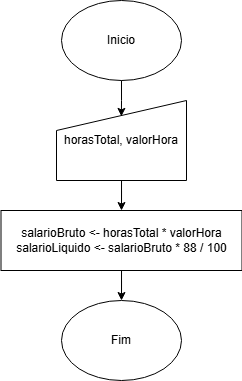

The diagram above was exported from draw.io. Its source (the exported page's mxGraphModel, read from the mxfile embedded in the PNG):
<mxGraphModel dx="957" dy="477" grid="1" gridSize="10" guides="1" tooltips="1" connect="1" arrows="1" fold="1" page="1" pageScale="1" pageWidth="827" pageHeight="1169" math="0" shadow="0">
  <root>
    <mxCell id="0" />
    <mxCell id="1" parent="0" />
    <mxCell id="pxIsx4kN5zdI5fQ9F0Ih-1" value="Inicio" style="ellipse;whiteSpace=wrap;html=1;" vertex="1" parent="1">
      <mxGeometry x="354" y="160" width="120" height="80" as="geometry" />
    </mxCell>
    <mxCell id="pxIsx4kN5zdI5fQ9F0Ih-6" style="edgeStyle=orthogonalEdgeStyle;rounded=0;orthogonalLoop=1;jettySize=auto;html=1;entryX=0.5;entryY=0;entryDx=0;entryDy=0;" edge="1" parent="1" source="pxIsx4kN5zdI5fQ9F0Ih-3" target="pxIsx4kN5zdI5fQ9F0Ih-5">
      <mxGeometry relative="1" as="geometry" />
    </mxCell>
    <mxCell id="pxIsx4kN5zdI5fQ9F0Ih-3" value="horasTotal, valorHora" style="shape=manualInput;whiteSpace=wrap;html=1;" vertex="1" parent="1">
      <mxGeometry x="349" y="260" width="130" height="80" as="geometry" />
    </mxCell>
    <mxCell id="pxIsx4kN5zdI5fQ9F0Ih-4" style="edgeStyle=orthogonalEdgeStyle;rounded=0;orthogonalLoop=1;jettySize=auto;html=1;entryX=0.499;entryY=0.198;entryDx=0;entryDy=0;entryPerimeter=0;" edge="1" parent="1" source="pxIsx4kN5zdI5fQ9F0Ih-1" target="pxIsx4kN5zdI5fQ9F0Ih-3">
      <mxGeometry relative="1" as="geometry" />
    </mxCell>
    <mxCell id="pxIsx4kN5zdI5fQ9F0Ih-9" style="edgeStyle=orthogonalEdgeStyle;rounded=0;orthogonalLoop=1;jettySize=auto;html=1;entryX=0.5;entryY=0;entryDx=0;entryDy=0;" edge="1" parent="1" source="pxIsx4kN5zdI5fQ9F0Ih-5" target="pxIsx4kN5zdI5fQ9F0Ih-8">
      <mxGeometry relative="1" as="geometry" />
    </mxCell>
    <mxCell id="pxIsx4kN5zdI5fQ9F0Ih-5" value="salarioBruto &amp;lt;- horasTotal * valorHora&lt;div&gt;salarioLiquido &amp;lt;- salarioBruto * 88 / 100&lt;/div&gt;" style="rounded=0;whiteSpace=wrap;html=1;" vertex="1" parent="1">
      <mxGeometry x="293.5" y="370" width="241" height="60" as="geometry" />
    </mxCell>
    <mxCell id="pxIsx4kN5zdI5fQ9F0Ih-8" value="Fim" style="ellipse;whiteSpace=wrap;html=1;" vertex="1" parent="1">
      <mxGeometry x="354" y="460" width="120" height="80" as="geometry" />
    </mxCell>
  </root>
</mxGraphModel>